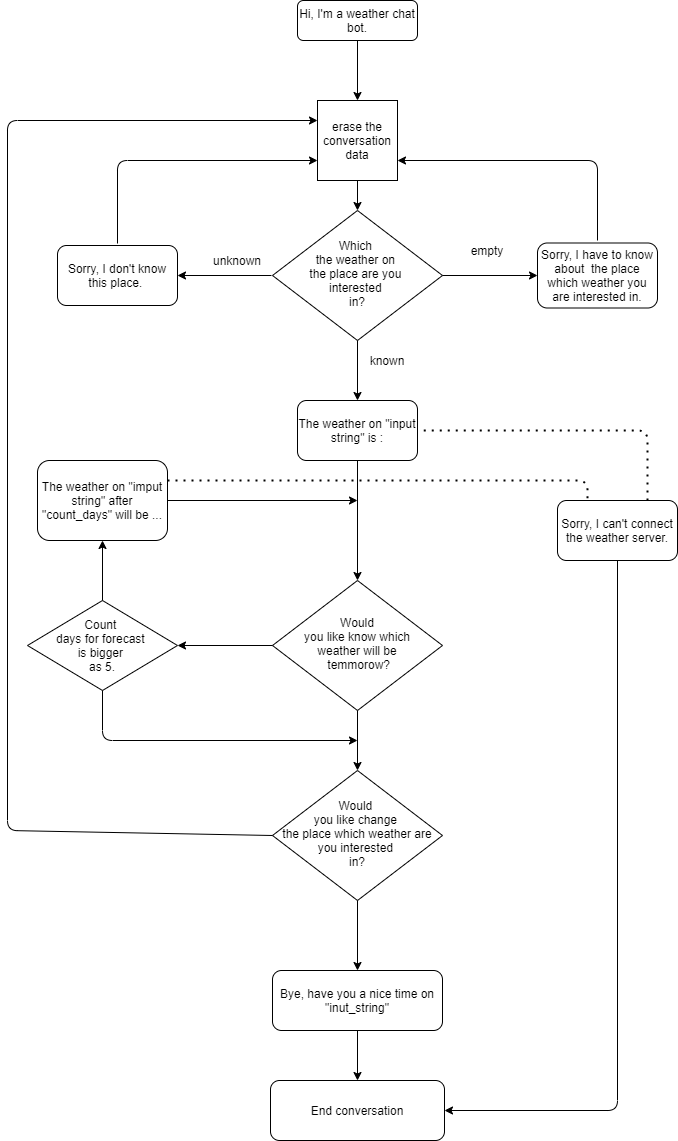

The diagram above was exported from draw.io. Its source (the exported page's mxGraphModel, read from the mxfile embedded in the PNG):
<mxGraphModel dx="1086" dy="2135" grid="1" gridSize="10" guides="1" tooltips="1" connect="1" arrows="1" fold="1" page="1" pageScale="1" pageWidth="827" pageHeight="1169" math="0" shadow="0">
  <root>
    <mxCell id="WIyWlLk6GJQsqaUBKTNV-0" />
    <mxCell id="WIyWlLk6GJQsqaUBKTNV-1" parent="WIyWlLk6GJQsqaUBKTNV-0" />
    <mxCell id="WIyWlLk6GJQsqaUBKTNV-3" value="Hi, I'm a weather chat bot." style="rounded=1;whiteSpace=wrap;html=1;fontSize=12;glass=0;strokeWidth=1;shadow=0;" parent="WIyWlLk6GJQsqaUBKTNV-1" vertex="1">
      <mxGeometry x="390" y="-60" width="120" height="40" as="geometry" />
    </mxCell>
    <mxCell id="WIyWlLk6GJQsqaUBKTNV-6" value="Which &lt;br&gt;the weather on &lt;br&gt;the place are you &lt;br&gt;interested &lt;br&gt;in?" style="rhombus;whiteSpace=wrap;html=1;shadow=0;fontFamily=Helvetica;fontSize=12;align=center;strokeWidth=1;spacing=6;spacingTop=-4;" parent="WIyWlLk6GJQsqaUBKTNV-1" vertex="1">
      <mxGeometry x="365" y="150" width="170" height="130" as="geometry" />
    </mxCell>
    <mxCell id="WIyWlLk6GJQsqaUBKTNV-7" value="Sorry, I have to know about&amp;nbsp; the place which weather you are interested in." style="rounded=1;whiteSpace=wrap;html=1;fontSize=12;glass=0;strokeWidth=1;shadow=0;" parent="WIyWlLk6GJQsqaUBKTNV-1" vertex="1">
      <mxGeometry x="630" y="182.5" width="120" height="65" as="geometry" />
    </mxCell>
    <mxCell id="5IYDwPNgAvSTP5rJ_9_J-0" value="" style="endArrow=classic;html=1;exitX=1;exitY=0.5;exitDx=0;exitDy=0;entryX=0;entryY=0.5;entryDx=0;entryDy=0;" parent="WIyWlLk6GJQsqaUBKTNV-1" source="WIyWlLk6GJQsqaUBKTNV-6" target="WIyWlLk6GJQsqaUBKTNV-7" edge="1">
      <mxGeometry width="50" height="50" relative="1" as="geometry">
        <mxPoint x="560" y="200" as="sourcePoint" />
        <mxPoint x="610" y="150" as="targetPoint" />
      </mxGeometry>
    </mxCell>
    <mxCell id="5IYDwPNgAvSTP5rJ_9_J-1" value="empty" style="text;html=1;strokeColor=none;fillColor=none;align=center;verticalAlign=middle;whiteSpace=wrap;rounded=0;" parent="WIyWlLk6GJQsqaUBKTNV-1" vertex="1">
      <mxGeometry x="560" y="180" width="40" height="20" as="geometry" />
    </mxCell>
    <mxCell id="5IYDwPNgAvSTP5rJ_9_J-3" value="" style="endArrow=classic;html=1;entryX=1;entryY=0.75;entryDx=0;entryDy=0;" parent="WIyWlLk6GJQsqaUBKTNV-1" target="5IYDwPNgAvSTP5rJ_9_J-43" edge="1">
      <mxGeometry width="50" height="50" relative="1" as="geometry">
        <mxPoint x="690" y="180" as="sourcePoint" />
        <mxPoint x="530" y="90" as="targetPoint" />
        <Array as="points">
          <mxPoint x="690" y="100" />
        </Array>
      </mxGeometry>
    </mxCell>
    <mxCell id="5IYDwPNgAvSTP5rJ_9_J-4" value="Sorry, I don't know this place.&amp;nbsp;" style="rounded=1;whiteSpace=wrap;html=1;" parent="WIyWlLk6GJQsqaUBKTNV-1" vertex="1">
      <mxGeometry x="150" y="185" width="120" height="60" as="geometry" />
    </mxCell>
    <mxCell id="5IYDwPNgAvSTP5rJ_9_J-5" value="" style="endArrow=classic;html=1;entryX=1;entryY=0.5;entryDx=0;entryDy=0;" parent="WIyWlLk6GJQsqaUBKTNV-1" target="5IYDwPNgAvSTP5rJ_9_J-4" edge="1">
      <mxGeometry width="50" height="50" relative="1" as="geometry">
        <mxPoint x="364" y="215" as="sourcePoint" />
        <mxPoint x="414" y="165" as="targetPoint" />
      </mxGeometry>
    </mxCell>
    <mxCell id="5IYDwPNgAvSTP5rJ_9_J-6" value="" style="endArrow=classic;html=1;entryX=0;entryY=0.75;entryDx=0;entryDy=0;" parent="WIyWlLk6GJQsqaUBKTNV-1" target="5IYDwPNgAvSTP5rJ_9_J-43" edge="1">
      <mxGeometry width="50" height="50" relative="1" as="geometry">
        <mxPoint x="210" y="183" as="sourcePoint" />
        <mxPoint x="380" y="130" as="targetPoint" />
        <Array as="points">
          <mxPoint x="210" y="100" />
        </Array>
      </mxGeometry>
    </mxCell>
    <mxCell id="5IYDwPNgAvSTP5rJ_9_J-7" value="unknown" style="text;html=1;strokeColor=none;fillColor=none;align=center;verticalAlign=middle;whiteSpace=wrap;rounded=0;" parent="WIyWlLk6GJQsqaUBKTNV-1" vertex="1">
      <mxGeometry x="310" y="190" width="40" height="20" as="geometry" />
    </mxCell>
    <mxCell id="5IYDwPNgAvSTP5rJ_9_J-8" value="" style="endArrow=classic;html=1;exitX=0.5;exitY=1;exitDx=0;exitDy=0;" parent="WIyWlLk6GJQsqaUBKTNV-1" source="WIyWlLk6GJQsqaUBKTNV-6" edge="1">
      <mxGeometry width="50" height="50" relative="1" as="geometry">
        <mxPoint x="490" y="320" as="sourcePoint" />
        <mxPoint x="450" y="340" as="targetPoint" />
      </mxGeometry>
    </mxCell>
    <mxCell id="5IYDwPNgAvSTP5rJ_9_J-9" value="The weather on &quot;input string&quot; is :" style="rounded=1;whiteSpace=wrap;html=1;" parent="WIyWlLk6GJQsqaUBKTNV-1" vertex="1">
      <mxGeometry x="390" y="340" width="120" height="60" as="geometry" />
    </mxCell>
    <mxCell id="5IYDwPNgAvSTP5rJ_9_J-10" value="known" style="text;html=1;strokeColor=none;fillColor=none;align=center;verticalAlign=middle;whiteSpace=wrap;rounded=0;" parent="WIyWlLk6GJQsqaUBKTNV-1" vertex="1">
      <mxGeometry x="460" y="290" width="40" height="20" as="geometry" />
    </mxCell>
    <mxCell id="5IYDwPNgAvSTP5rJ_9_J-12" value="Would&lt;br&gt;&amp;nbsp;you like know which &lt;br&gt;weather will be&lt;br&gt;&amp;nbsp;temmorow?" style="rhombus;whiteSpace=wrap;html=1;shadow=0;fontFamily=Helvetica;fontSize=12;align=center;strokeWidth=1;spacing=6;spacingTop=-4;" parent="WIyWlLk6GJQsqaUBKTNV-1" vertex="1">
      <mxGeometry x="365" y="520" width="170" height="130" as="geometry" />
    </mxCell>
    <mxCell id="5IYDwPNgAvSTP5rJ_9_J-13" value="" style="endArrow=classic;html=1;entryX=0.5;entryY=0;entryDx=0;entryDy=0;exitX=0.5;exitY=1;exitDx=0;exitDy=0;" parent="WIyWlLk6GJQsqaUBKTNV-1" source="5IYDwPNgAvSTP5rJ_9_J-9" target="5IYDwPNgAvSTP5rJ_9_J-12" edge="1">
      <mxGeometry width="50" height="50" relative="1" as="geometry">
        <mxPoint x="400" y="420" as="sourcePoint" />
        <mxPoint x="450" y="370" as="targetPoint" />
      </mxGeometry>
    </mxCell>
    <mxCell id="5IYDwPNgAvSTP5rJ_9_J-14" value="The weather on &quot;imput string&quot; after&lt;br&gt;&quot;count_days&quot; will be ..." style="rounded=1;whiteSpace=wrap;html=1;" parent="WIyWlLk6GJQsqaUBKTNV-1" vertex="1">
      <mxGeometry x="130" y="400" width="130" height="80" as="geometry" />
    </mxCell>
    <mxCell id="5IYDwPNgAvSTP5rJ_9_J-15" value="" style="endArrow=classic;html=1;exitX=0;exitY=0.5;exitDx=0;exitDy=0;entryX=1;entryY=0.5;entryDx=0;entryDy=0;" parent="WIyWlLk6GJQsqaUBKTNV-1" source="5IYDwPNgAvSTP5rJ_9_J-12" target="5IYDwPNgAvSTP5rJ_9_J-16" edge="1">
      <mxGeometry width="50" height="50" relative="1" as="geometry">
        <mxPoint x="390" y="520" as="sourcePoint" />
        <mxPoint x="440" y="470" as="targetPoint" />
      </mxGeometry>
    </mxCell>
    <mxCell id="5IYDwPNgAvSTP5rJ_9_J-16" value="Count &lt;br&gt;days for forecast &lt;br&gt;is bigger &lt;br&gt;as 5." style="rhombus;whiteSpace=wrap;html=1;" parent="WIyWlLk6GJQsqaUBKTNV-1" vertex="1">
      <mxGeometry x="120" y="540" width="150" height="90" as="geometry" />
    </mxCell>
    <mxCell id="5IYDwPNgAvSTP5rJ_9_J-18" value="" style="endArrow=classic;html=1;exitX=0.5;exitY=0;exitDx=0;exitDy=0;entryX=0.5;entryY=1;entryDx=0;entryDy=0;" parent="WIyWlLk6GJQsqaUBKTNV-1" source="5IYDwPNgAvSTP5rJ_9_J-16" target="5IYDwPNgAvSTP5rJ_9_J-14" edge="1">
      <mxGeometry width="50" height="50" relative="1" as="geometry">
        <mxPoint x="390" y="520" as="sourcePoint" />
        <mxPoint x="440" y="470" as="targetPoint" />
      </mxGeometry>
    </mxCell>
    <mxCell id="5IYDwPNgAvSTP5rJ_9_J-19" value="" style="endArrow=classic;html=1;exitX=1;exitY=0.5;exitDx=0;exitDy=0;" parent="WIyWlLk6GJQsqaUBKTNV-1" source="5IYDwPNgAvSTP5rJ_9_J-14" edge="1">
      <mxGeometry width="50" height="50" relative="1" as="geometry">
        <mxPoint x="320" y="450" as="sourcePoint" />
        <mxPoint x="450" y="440" as="targetPoint" />
      </mxGeometry>
    </mxCell>
    <mxCell id="5IYDwPNgAvSTP5rJ_9_J-22" value="Would &lt;br&gt;you like change &lt;br&gt;the place which weather are you interested &lt;br&gt;in?" style="rhombus;whiteSpace=wrap;html=1;shadow=0;fontFamily=Helvetica;fontSize=12;align=center;strokeWidth=1;spacing=6;spacingTop=-4;" parent="WIyWlLk6GJQsqaUBKTNV-1" vertex="1">
      <mxGeometry x="365" y="710" width="170" height="130" as="geometry" />
    </mxCell>
    <mxCell id="5IYDwPNgAvSTP5rJ_9_J-23" value="" style="endArrow=classic;html=1;exitX=0.5;exitY=1;exitDx=0;exitDy=0;entryX=0.5;entryY=0;entryDx=0;entryDy=0;" parent="WIyWlLk6GJQsqaUBKTNV-1" source="5IYDwPNgAvSTP5rJ_9_J-12" target="5IYDwPNgAvSTP5rJ_9_J-22" edge="1">
      <mxGeometry width="50" height="50" relative="1" as="geometry">
        <mxPoint x="570" y="690" as="sourcePoint" />
        <mxPoint x="620" y="640" as="targetPoint" />
      </mxGeometry>
    </mxCell>
    <mxCell id="5IYDwPNgAvSTP5rJ_9_J-26" value="Bye, have you a nice time on &quot;inut_string&quot;" style="rounded=1;whiteSpace=wrap;html=1;" parent="WIyWlLk6GJQsqaUBKTNV-1" vertex="1">
      <mxGeometry x="365" y="910" width="170" height="60" as="geometry" />
    </mxCell>
    <mxCell id="5IYDwPNgAvSTP5rJ_9_J-27" value="" style="endArrow=classic;html=1;exitX=0.5;exitY=1;exitDx=0;exitDy=0;entryX=0.5;entryY=0;entryDx=0;entryDy=0;" parent="WIyWlLk6GJQsqaUBKTNV-1" source="5IYDwPNgAvSTP5rJ_9_J-22" target="5IYDwPNgAvSTP5rJ_9_J-26" edge="1">
      <mxGeometry width="50" height="50" relative="1" as="geometry">
        <mxPoint x="740" y="860" as="sourcePoint" />
        <mxPoint x="790" y="810" as="targetPoint" />
      </mxGeometry>
    </mxCell>
    <mxCell id="5IYDwPNgAvSTP5rJ_9_J-28" value="End conversation" style="rounded=1;whiteSpace=wrap;html=1;" parent="WIyWlLk6GJQsqaUBKTNV-1" vertex="1">
      <mxGeometry x="363" y="1020" width="174" height="60" as="geometry" />
    </mxCell>
    <mxCell id="5IYDwPNgAvSTP5rJ_9_J-29" value="" style="endArrow=classic;html=1;exitX=0.5;exitY=1;exitDx=0;exitDy=0;entryX=0.5;entryY=0;entryDx=0;entryDy=0;" parent="WIyWlLk6GJQsqaUBKTNV-1" source="5IYDwPNgAvSTP5rJ_9_J-26" target="5IYDwPNgAvSTP5rJ_9_J-28" edge="1">
      <mxGeometry width="50" height="50" relative="1" as="geometry">
        <mxPoint x="460" y="1020" as="sourcePoint" />
        <mxPoint x="510" y="970" as="targetPoint" />
      </mxGeometry>
    </mxCell>
    <mxCell id="5IYDwPNgAvSTP5rJ_9_J-30" value="" style="endArrow=classic;html=1;exitX=0.5;exitY=1;exitDx=0;exitDy=0;" parent="WIyWlLk6GJQsqaUBKTNV-1" source="5IYDwPNgAvSTP5rJ_9_J-16" edge="1">
      <mxGeometry width="50" height="50" relative="1" as="geometry">
        <mxPoint x="220" y="710" as="sourcePoint" />
        <mxPoint x="450" y="680" as="targetPoint" />
        <Array as="points">
          <mxPoint x="195" y="680" />
        </Array>
      </mxGeometry>
    </mxCell>
    <mxCell id="5IYDwPNgAvSTP5rJ_9_J-32" value="Sorry, I can't connect the weather server." style="rounded=1;whiteSpace=wrap;html=1;" parent="WIyWlLk6GJQsqaUBKTNV-1" vertex="1">
      <mxGeometry x="650" y="440" width="120" height="60" as="geometry" />
    </mxCell>
    <mxCell id="5IYDwPNgAvSTP5rJ_9_J-33" value="" style="endArrow=none;dashed=1;html=1;dashPattern=1 3;strokeWidth=2;exitX=0.75;exitY=0;exitDx=0;exitDy=0;entryX=1;entryY=0.5;entryDx=0;entryDy=0;" parent="WIyWlLk6GJQsqaUBKTNV-1" source="5IYDwPNgAvSTP5rJ_9_J-32" target="5IYDwPNgAvSTP5rJ_9_J-9" edge="1">
      <mxGeometry width="50" height="50" relative="1" as="geometry">
        <mxPoint x="650" y="360" as="sourcePoint" />
        <mxPoint x="550" y="280" as="targetPoint" />
        <Array as="points">
          <mxPoint x="740" y="370" />
        </Array>
      </mxGeometry>
    </mxCell>
    <mxCell id="5IYDwPNgAvSTP5rJ_9_J-34" value="" style="endArrow=none;dashed=1;html=1;dashPattern=1 3;strokeWidth=2;exitX=1;exitY=0.25;exitDx=0;exitDy=0;entryX=0.25;entryY=0;entryDx=0;entryDy=0;" parent="WIyWlLk6GJQsqaUBKTNV-1" source="5IYDwPNgAvSTP5rJ_9_J-14" target="5IYDwPNgAvSTP5rJ_9_J-32" edge="1">
      <mxGeometry width="50" height="50" relative="1" as="geometry">
        <mxPoint x="390" y="420" as="sourcePoint" />
        <mxPoint x="690" y="420" as="targetPoint" />
        <Array as="points">
          <mxPoint x="680" y="420" />
        </Array>
      </mxGeometry>
    </mxCell>
    <mxCell id="5IYDwPNgAvSTP5rJ_9_J-36" value="" style="endArrow=classic;html=1;exitX=0.5;exitY=1;exitDx=0;exitDy=0;entryX=1;entryY=0.5;entryDx=0;entryDy=0;" parent="WIyWlLk6GJQsqaUBKTNV-1" source="5IYDwPNgAvSTP5rJ_9_J-32" target="5IYDwPNgAvSTP5rJ_9_J-28" edge="1">
      <mxGeometry width="50" height="50" relative="1" as="geometry">
        <mxPoint x="390" y="820" as="sourcePoint" />
        <mxPoint x="440" y="770" as="targetPoint" />
        <Array as="points">
          <mxPoint x="710" y="1050" />
        </Array>
      </mxGeometry>
    </mxCell>
    <mxCell id="5IYDwPNgAvSTP5rJ_9_J-39" value="" style="endArrow=classic;html=1;exitX=0;exitY=0.5;exitDx=0;exitDy=0;entryX=0;entryY=0.25;entryDx=0;entryDy=0;" parent="WIyWlLk6GJQsqaUBKTNV-1" source="5IYDwPNgAvSTP5rJ_9_J-22" target="5IYDwPNgAvSTP5rJ_9_J-43" edge="1">
      <mxGeometry width="50" height="50" relative="1" as="geometry">
        <mxPoint x="365" y="775" as="sourcePoint" />
        <mxPoint x="410" y="90" as="targetPoint" />
        <Array as="points">
          <mxPoint x="100" y="770" />
          <mxPoint x="100" y="60" />
        </Array>
      </mxGeometry>
    </mxCell>
    <mxCell id="5IYDwPNgAvSTP5rJ_9_J-43" value="erase the conversation data" style="whiteSpace=wrap;html=1;aspect=fixed;" parent="WIyWlLk6GJQsqaUBKTNV-1" vertex="1">
      <mxGeometry x="410" y="40" width="80" height="80" as="geometry" />
    </mxCell>
    <mxCell id="5IYDwPNgAvSTP5rJ_9_J-44" value="" style="endArrow=classic;html=1;exitX=0.5;exitY=1;exitDx=0;exitDy=0;entryX=0.5;entryY=0;entryDx=0;entryDy=0;" parent="WIyWlLk6GJQsqaUBKTNV-1" source="5IYDwPNgAvSTP5rJ_9_J-43" target="WIyWlLk6GJQsqaUBKTNV-6" edge="1">
      <mxGeometry width="50" height="50" relative="1" as="geometry">
        <mxPoint x="430" y="320" as="sourcePoint" />
        <mxPoint x="480" y="270" as="targetPoint" />
      </mxGeometry>
    </mxCell>
    <mxCell id="5IYDwPNgAvSTP5rJ_9_J-46" value="" style="endArrow=classic;html=1;entryX=0.5;entryY=0;entryDx=0;entryDy=0;" parent="WIyWlLk6GJQsqaUBKTNV-1" source="WIyWlLk6GJQsqaUBKTNV-3" target="5IYDwPNgAvSTP5rJ_9_J-43" edge="1">
      <mxGeometry width="50" height="50" relative="1" as="geometry">
        <mxPoint x="430" y="320" as="sourcePoint" />
        <mxPoint x="480" y="270" as="targetPoint" />
      </mxGeometry>
    </mxCell>
  </root>
</mxGraphModel>